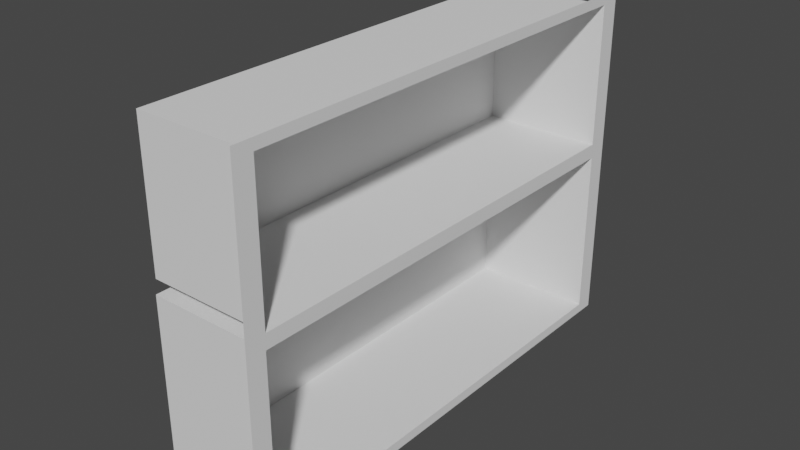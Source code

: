 # Source: Vending_Machine.blend  (saved by Blender 3.0.42; exported with 4.5.12 LTS)
import bpy
from mathutils import Matrix  # noqa: F401  (used for matrix-valued properties, if any)

bpy.ops.wm.read_factory_settings(use_empty=True)
scene = bpy.context.scene
scene.name = 'Scene'

# ---- collections
col_collection = bpy.data.collections.new('Collection'); scene.collection.children.link(col_collection)

# ---- world
world_world = bpy.data.worlds.new('World'); scene.world = world_world
world_world.use_nodes = True; world_world.node_tree.nodes.clear()
_N = world_world.node_tree.nodes; _L = world_world.node_tree.links
n0 = _N.new('ShaderNodeOutputWorld'); n0.name = 'World Output'; n0.location = (300, 300)
n1 = _N.new('ShaderNodeBackground'); n1.name = 'Background'; n1.location = (10, 300)
n1.inputs[0].default_value = (0.05088, 0.05088, 0.05088, 1.0)
_L.new(n1.outputs[0], n0.inputs[0])
n0.is_active_output = True
world_world.color = (0.05088, 0.05088, 0.05088)
world_world.use_sun_shadow = False
world_world.sun_shadow_jitter_overblur = 0.0

# ---- meshes
me_cube_001 = bpy.data.meshes.new('Cube.001')
me_cube_001.from_pydata([(2.0, -2.0, -1.011), (2.0, -2.0, 0.5433), (2.0, 2.0, -1.011), (2.0, 2.0, 0.5433), (2.0, 1.841, 0.4637), (2.0, 1.841, -0.931), (2.0, -1.841, -0.931), (2.0, -1.841, 0.4637), (0.9909, 1.841, 0.4637), (0.9909, 1.841, -0.931), (0.9909, -1.841, -0.931), (0.9909, -1.841, 0.4637), (0.9909, -2.98e-08, -0.01076), (2.0, -2.0, 1.824), (2.0, 2.0, 1.824), (2.0, 1.836, 0.5823), (2.0, -1.836, 0.5823), (2.0, 1.836, 1.739), (2.0, -1.836, 1.739), (1.002, 1.836, 0.5823), (1.002, -1.836, 0.5823), (1.002, 1.836, 1.739), (1.002, -1.836, 1.739), (1.002, 0.0, 1.161)], [], [(2, 3, 4, 5), (1, 0, 6, 7), (0, 2, 5, 6), (3, 1, 7, 4), (7, 6, 10, 11), (6, 5, 9, 10), (4, 7, 11, 8), (5, 4, 8, 9), (8, 11, 12), (9, 8, 12), (11, 10, 12), (10, 9, 12), (13, 1, 16, 18), (18, 16, 20, 22), (3, 14, 17, 15), (1, 3, 15, 16), (14, 13, 18, 17), (16, 15, 19, 20), (15, 17, 21, 19), (17, 18, 22, 21), (22, 20, 23), (20, 19, 23), (19, 21, 23), (21, 22, 23)])
_uv = me_cube_001.uv_layers.new(name='UVMap')
_uv.uv.foreach_set('vector', [0.375, 0.5, 0.625, 0.5, 0.625, 0.5, 0.375, 0.5, 0.625, 0.75, 0.375, 0.75, 0.375, 0.75, 0.625, 0.75, 0.375, 0.75, 0.375, 0.5, 0.375, 0.5, 0.375, 0.75, 0.625, 0.5, 0.625, 0.75, 0.625, 0.75, 0.625, 0.5, 0.625, 0.75, 0.375, 0.75, 0.375, 0.75, 0.625, 0.75, 0.375, 0.75, 0.375, 0.5, 0.375, 0.5, 0.375, 0.75, 0.625, 0.5, 0.625, 0.75, 0.625, 0.75, 0.625, 0.5, 0.375, 0.5, 0.625, 0.5, 0.625, 0.5, 0.375, 0.5, 0.625, 0.5, 0.625, 0.75, 0.625, 0.5, 0.375, 0.5, 0.625, 0.5, 0.375, 0.5, 0.625, 0.75, 0.375, 0.75, 0.625, 0.75, 0.375, 0.75, 0.375, 0.5, 0.375, 0.75, 0.0, 0.0, 0.0, 0.0, 0.0, 0.0, 0.0, 0.0, 0.0, 0.0, 0.0, 0.0, 0.0, 0.0, 0.0, 0.0, 0.0, 0.0, 0.0, 0.0, 0.0, 0.0, 0.0, 0.0, 0.625, 0.75, 0.625, 0.5, 0.625, 0.5, 0.625, 0.75, 0.0, 0.0, 0.0, 0.0, 0.0, 0.0, 0.0, 0.0, 0.625, 0.75, 0.625, 0.5, 0.625, 0.5, 0.625, 0.75, 0.0, 0.0, 0.0, 0.0, 0.0, 0.0, 0.0, 0.0, 0.0, 0.0, 0.0, 0.0, 0.0, 0.0, 0.0, 0.0, 0.0, 0.0, 0.0, 0.0, 0.0, 0.0, 0.625, 0.75, 0.625, 0.5, 0.625, 0.75, 0.0, 0.0, 0.0, 0.0, 0.0, 0.0, 0.0, 0.0, 0.0, 0.0, 0.0, 0.0])
me_cube_001.use_remesh_fix_poles = True
me_cube_001.use_remesh_preserve_attributes = False
me_cube_001.update()

# ---- objects
ob_cube = bpy.data.objects.new('Cube', me_cube_001)

# ---- transforms, parenting, visibility, modifiers, constraints
ob_cube.location = (0.0, 0.0, 0.0)

# ---- collection membership
col_collection.objects.link(ob_cube)

# ---- scene / render settings (as saved in the file)
scene.frame_start = 1; scene.frame_end = 250; scene.frame_set(1)
scene.render.engine = 'BLENDER_EEVEE_NEXT'
scene.cycles.sampling_pattern = 'TABULATED_SOBOL'
scene.cycles.use_light_tree = False
scene.view_settings.view_transform = 'Filmic'
bpy.context.view_layer.update()

# ---- added for rendering (the .blend has no active camera and no usable light): camera, sun
cam_auto = bpy.data.cameras.new('AutoCamera')
cam_auto.lens = 50.0
cam_auto.sensor_width = 36.0
cam_auto.clip_end = 1000.0
ob_auto_camera = bpy.data.objects.new('AutoCamera', cam_auto)
scene.collection.objects.link(ob_auto_camera)
ob_auto_camera.location = (6.12659, -5.5574, 4.1117)
ob_auto_camera.rotation_euler = (1.09748, -7.21219e-08, 0.694738)
scene.camera = ob_auto_camera
light_auto_sun = bpy.data.lights.new('AutoSun', 'SUN')
light_auto_sun.energy = 3.0
light_auto_sun.angle = 0.0523599
ob_auto_sun = bpy.data.objects.new('AutoSun', light_auto_sun)
scene.collection.objects.link(ob_auto_sun)
ob_auto_sun.rotation_euler = (0.872665, 0.174533, 0.523599)
bpy.context.view_layer.update()
